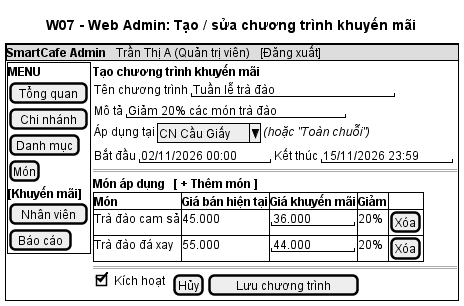

The diagram above was rendered by PlantUML. Its source (embedded in the PNG):
@startsalt IV_ui_w07_khuyen_mai
title W07 - Web Admin: Tạo / sửa chương trình khuyến mãi
{+
  {* <b>SmartCafe Admin | Trần Thị A (Quản trị viên) | [Đăng xuất] }
  {
    {+
      <b>MENU
      [Tổng quan]
      [Chi nhánh]
      [Danh mục]
      [Món]
      <b>[Khuyến mãi]
      [Nhân viên]
      [Báo cáo]
    } | {
      <b>Tạo chương trình khuyến mãi
      { Tên chương trình | "Tuần lễ trà đào          " }
      { Mô tả | "Giảm 20% các món trà đào   " }
      { Áp dụng tại | ^CN Cầu Giấy^ | <i>(hoặc "Toàn chuỗi") }
      { Bắt đầu | "02/11/2026 00:00" | Kết thúc | "15/11/2026 23:59" }
      ==
      <b>Món áp dụng   [ + Thêm món ]
      {#
        <b>Món | <b>Giá bán hiện tại | <b>Giá khuyến mãi | <b>Giảm | .
        Trà đào cam sả | 45.000 | "36.000    " | 20% | [Xóa]
        Trà đào đá xay | 55.000 | "44.000    " | 20% | [Xóa]
      }
      ==
      { [X] Kích hoạt | . | [Hủy] | [ Lưu chương trình ] }
    }
  }
}
@endsalt